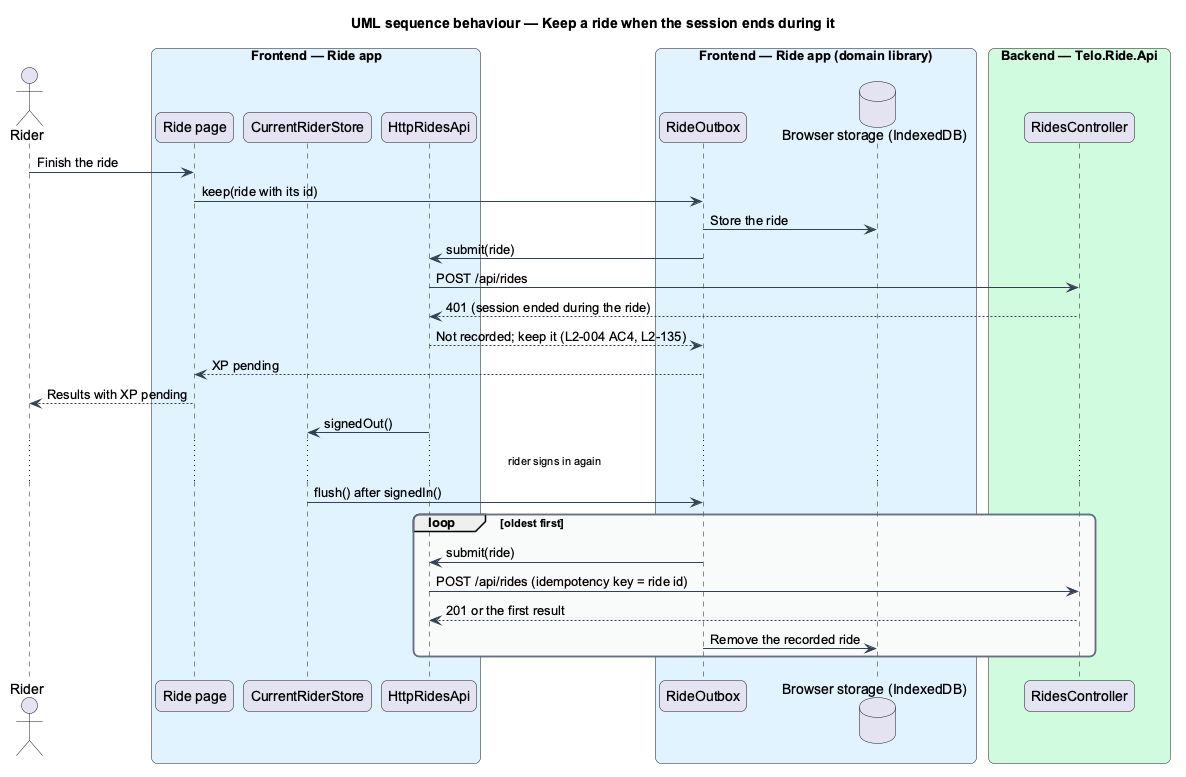

The diagram above was rendered by PlantUML. Its source (embedded in the PNG):
@startuml
title UML sequence behaviour — Keep a ride when the session ends during it
skinparam backgroundColor #FFFFFF
skinparam shadowing false
skinparam roundcorner 12
skinparam defaultFontName Arial
skinparam ArrowColor #344054
skinparam rectangle {
  BorderColor #344054
  FontColor #101828
}
skinparam package {
  BorderColor #667085
  FontColor #101828
  BackgroundColor #F9FAFB
}
actor "Rider" as actor
box "Frontend — Ride app" #E0F2FE
  participant "Ride page" as page
  participant "CurrentRiderStore" as current
  participant "HttpRidesApi" as client
end box
box "Frontend — Ride app (domain library)" #E0F2FE
  participant "RideOutbox" as outbox
  database "Browser storage (IndexedDB)" as idb
end box
box "Backend — Telo.Ride.Api" #D1FADF
  participant "RidesController" as ctrl
end box
actor -> page : Finish the ride
page -> outbox : keep(ride with its id)
outbox -> idb : Store the ride
outbox -> client : submit(ride)
client -> ctrl : POST /api/rides
ctrl --> client : 401 (session ended during the ride)
client --> outbox : Not recorded; keep it (L2-004 AC4, L2-135)
outbox --> page : XP pending
page --> actor : Results with XP pending
client -> current : signedOut()
... rider signs in again ...
current -> outbox : flush() after signedIn()
loop oldest first
  outbox -> client : submit(ride)
  client -> ctrl : POST /api/rides (idempotency key = ride id)
  ctrl --> client : 201 or the first result
  outbox -> idb : Remove the recorded ride
end
@enduml